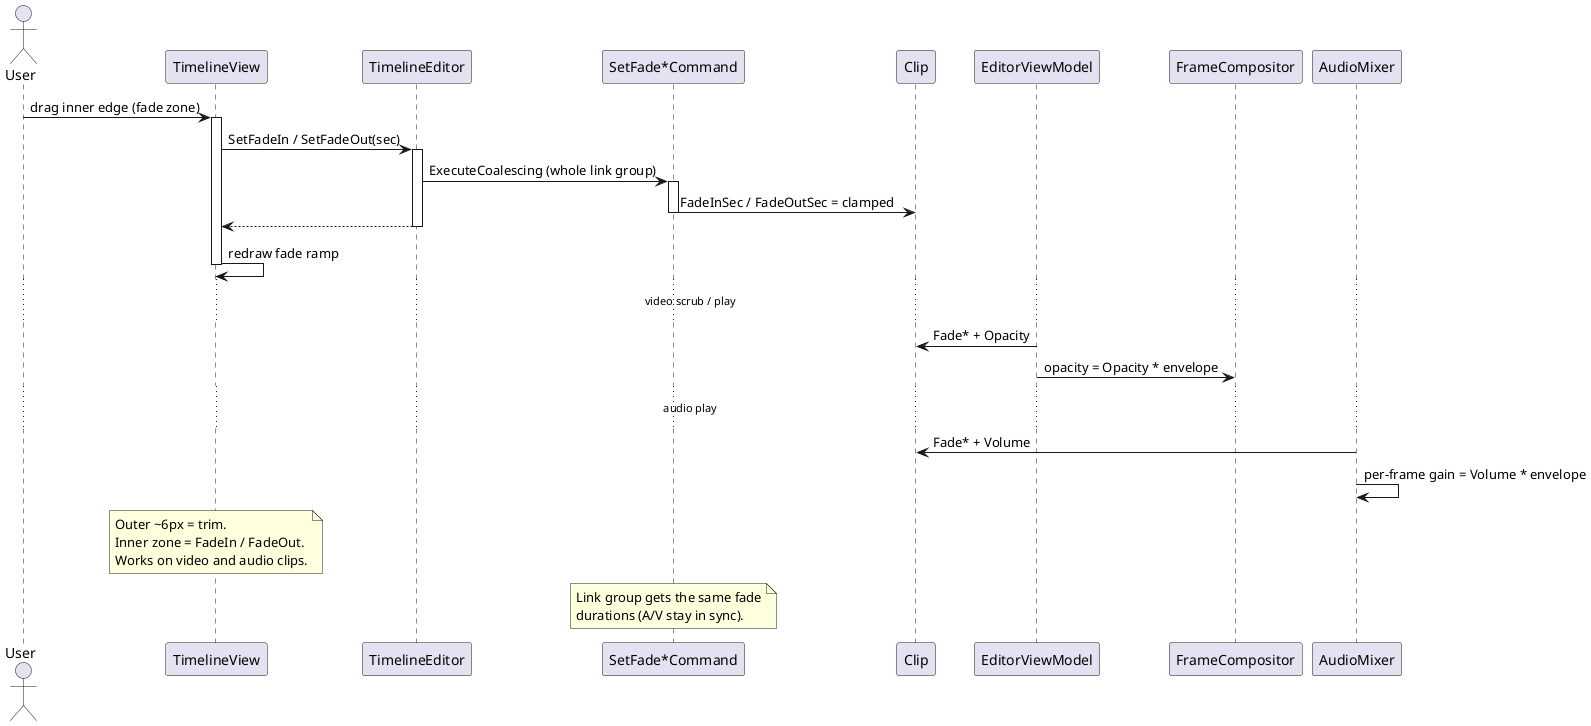

The diagram above was rendered by PlantUML. Its source (embedded in the PNG):
@startuml
' Drag fade handle -> video opacity preview and/or audio mix

actor User
participant TimelineView
participant TimelineEditor
participant "SetFade*Command" as Cmd
participant Clip
participant EditorViewModel
participant FrameCompositor
participant AudioMixer

User -> TimelineView : drag inner edge (fade zone)
activate TimelineView
TimelineView -> TimelineEditor : SetFadeIn / SetFadeOut(sec)
activate TimelineEditor
TimelineEditor -> Cmd : ExecuteCoalescing (whole link group)
activate Cmd
Cmd -> Clip : FadeInSec / FadeOutSec = clamped
deactivate Cmd
TimelineEditor --> TimelineView
deactivate TimelineEditor
TimelineView -> TimelineView : redraw fade ramp
deactivate TimelineView

... video scrub / play ...

EditorViewModel -> Clip : Fade* + Opacity
EditorViewModel -> FrameCompositor : opacity = Opacity * envelope

... audio play ...

AudioMixer -> Clip : Fade* + Volume
AudioMixer -> AudioMixer : per-frame gain = Volume * envelope

note over TimelineView
  Outer ~6px = trim.
  Inner zone = FadeIn / FadeOut.
  Works on video and audio clips.
end note

note over Cmd
  Link group gets the same fade
  durations (A/V stay in sync).
end note

@enduml